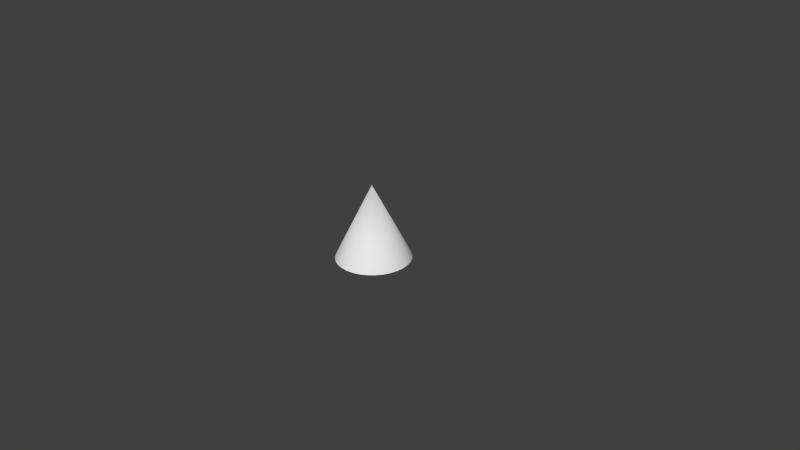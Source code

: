 # Source: ConeB.blend  (saved by Blender 2.67.0; exported with 4.5.12 LTS)
import bpy
from mathutils import Matrix  # noqa: F401  (used for matrix-valued properties, if any)

bpy.ops.wm.read_factory_settings(use_empty=True)
scene = bpy.context.scene
scene.name = 'Scene'

# ---- collections
col_collection_1 = bpy.data.collections.new('Collection 1'); scene.collection.children.link(col_collection_1)

# ---- world
world_world = bpy.data.worlds.new('World'); scene.world = world_world
world_world.color = (0.05088, 0.05088, 0.05088)
world_world.use_sun_shadow = False
world_world.sun_shadow_jitter_overblur = 0.0
world_world.cycles.sampling_method = 'MANUAL'
world_world.cycles.sample_map_resolution = 256

# ---- cameras
cam_camera = bpy.data.cameras.new('Camera')
cam_camera.clip_end = 100.0
cam_camera.lens = 35.0
cam_camera.sensor_width = 32.0
cam_camera.sensor_height = 18.0
cam_camera.ortho_scale = 7.314
cam_camera.dof.focus_distance = 0.0
cam_camera.dof.aperture_fstop = 128.0

# ---- meshes
me_cone = bpy.data.meshes.new('Cone')
me_cone.from_pydata([(0.4775, -0.1483, -0.0303), (0.4394, -0.2386, -0.0303), (0.3844, -0.3197, -0.0303), (0.3147, -0.3886, -0.0303), (0.2328, -0.4425, -0.0303), (0.142, -0.4794, -0.0303), (0.04575, -0.4979, -0.0303), (-0.05226, -0.4973, -0.0303), (-0.1483, -0.4775, -0.0303), (-1.437e-07, 7.158e-08, 0.9697), (-0.2386, -0.4394, -0.0303), (-0.3197, -0.3844, -0.0303), (-0.3886, -0.3147, -0.0303), (-0.4425, -0.2328, -0.0303), (-0.4794, -0.142, -0.0303), (-0.4979, -0.04575, -0.0303), (-0.4973, 0.05226, -0.0303), (-0.4775, 0.1483, -0.0303), (-0.4394, 0.2386, -0.0303), (-0.3844, 0.3197, -0.0303), (-0.3147, 0.3886, -0.0303), (-0.2328, 0.4425, -0.0303), (-0.142, 0.4794, -0.0303), (-0.04575, 0.4979, -0.0303), (0.05226, 0.4973, -0.0303), (0.1483, 0.4775, -0.0303), (0.2386, 0.4394, -0.0303), (0.3197, 0.3844, -0.0303), (0.3886, 0.3147, -0.0303), (0.4425, 0.2328, -0.0303), (0.4794, 0.142, -0.0303), (0.4979, 0.04575, -0.0303), (0.4973, -0.05226, -0.0303)], [], [(31, 9, 32), (0, 9, 1), (32, 9, 0), (1, 9, 2), (30, 9, 31), (29, 9, 30), (28, 9, 29), (27, 9, 28), (26, 9, 27), (25, 9, 26), (24, 9, 25), (23, 9, 24), (22, 9, 23), (21, 9, 22), (20, 9, 21), (19, 9, 20), (18, 9, 19), (17, 9, 18), (16, 9, 17), (15, 9, 16), (14, 9, 15), (13, 9, 14), (12, 9, 13), (11, 9, 12), (10, 9, 11), (8, 9, 10), (7, 9, 8), (6, 9, 7), (5, 9, 6), (4, 9, 5), (3, 9, 4), (2, 9, 3), (0, 1, 2, 3, 4, 5, 6, 7, 8, 10, 11, 12, 13, 14, 15, 16, 17, 18, 19, 20, 21, 22, 23, 24, 25, 26, 27, 28, 29, 30, 31, 32)])
me_cone.polygons.foreach_set('use_smooth', [1, 1, 1, 1, 1, 1, 1, 1, 1, 1, 1, 1, 1, 1, 1, 1, 1, 1, 1, 1, 1, 1, 1, 1, 1, 1, 1, 1, 1, 1, 1, 1, 0])
_uv = me_cone.uv_layers.new(name='UVMap')
_uv.uv.foreach_set('vector', [0.003845, 0.9926, 0.003845, 0.4859, 0.04823, 0.9907, 0.09227, 0.9849, 0.003845, 0.4859, 0.1356, 0.9752, 0.04823, 0.9907, 0.003845, 0.4859, 0.09227, 0.9849, 0.1356, 0.9752, 0.003845, 0.4859, 0.178, 0.9618, 0.2118, 0.02381, 0.003845, 0.4859, 0.1706, 0.007366, 0.2515, 0.0438, 0.003845, 0.4859, 0.2118, 0.02381, 0.2893, 0.06719, 0.003845, 0.4859, 0.2515, 0.0438, 0.3249, 0.0938, 0.003845, 0.4859, 0.2893, 0.06719, 0.358, 0.1234, 0.003845, 0.4859, 0.3249, 0.0938, 0.3884, 0.1558, 0.003845, 0.4859, 0.358, 0.1234, 0.4158, 0.1908, 0.003845, 0.4859, 0.3884, 0.1558, 0.44, 0.228, 0.003845, 0.4859, 0.4158, 0.1908, 0.461, 0.2672, 0.003845, 0.4859, 0.44, 0.228, 0.4784, 0.3081, 0.003845, 0.4859, 0.461, 0.2672, 0.4921, 0.3503, 0.003845, 0.4859, 0.4784, 0.3081, 0.5021, 0.3936, 0.003845, 0.4859, 0.4921, 0.3503, 0.5083, 0.4376, 0.003845, 0.4859, 0.5021, 0.3936, 0.5106, 0.482, 0.003845, 0.4859, 0.5083, 0.4376, 0.509, 0.5264, 0.003845, 0.4859, 0.5106, 0.482, 0.5035, 0.5704, 0.003845, 0.4859, 0.509, 0.5264, 0.4942, 0.6139, 0.003845, 0.4859, 0.5035, 0.5704, 0.4811, 0.6563, 0.003845, 0.4859, 0.4942, 0.6139, 0.4643, 0.6975, 0.003845, 0.4859, 0.4811, 0.6563, 0.444, 0.737, 0.003845, 0.4859, 0.4643, 0.6975, 0.4203, 0.7746, 0.003845, 0.4859, 0.444, 0.737, 0.3934, 0.8099, 0.003845, 0.4859, 0.4203, 0.7746, 0.3636, 0.8428, 0.003845, 0.4859, 0.3934, 0.8099, 0.3309, 0.873, 0.003845, 0.4859, 0.3636, 0.8428, 0.2958, 0.9001, 0.003845, 0.4859, 0.3309, 0.873, 0.2584, 0.9241, 0.003845, 0.4859, 0.2958, 0.9001, 0.219, 0.9447, 0.003845, 0.4859, 0.2584, 0.9241, 0.178, 0.9618, 0.003845, 0.4859, 0.219, 0.9447, 0.9443, 0.3545, 0.9192, 0.392, 0.8874, 0.4239, 0.8499, 0.4489, 0.8082, 0.4662, 0.764, 0.475, 0.7189, 0.475, 0.6747, 0.4662, 0.6331, 0.4489, 0.5956, 0.4239, 0.5637, 0.392, 0.5387, 0.3545, 0.5214, 0.3129, 0.5126, 0.2687, 0.5126, 0.2236, 0.5214, 0.1794, 0.5387, 0.1377, 0.5637, 0.1002, 0.5956, 0.06837, 0.6331, 0.04333, 0.6747, 0.02608, 0.7189, 0.01728, 0.764, 0.01728, 0.8082, 0.02608, 0.8499, 0.04333, 0.8874, 0.06838, 0.9192, 0.1003, 0.9443, 0.1377, 0.9615, 0.1794, 0.9703, 0.2236, 0.9703, 0.2687, 0.9615, 0.3129])
me_cone.use_remesh_preserve_volume = False
me_cone.use_remesh_preserve_attributes = False
me_cone.use_mirror_vertex_groups = False
me_cone.update()

# ---- objects
ob_cone = bpy.data.objects.new('Cone', me_cone)
ob_camera = bpy.data.objects.new('Camera', cam_camera)

# ---- transforms, parenting, visibility, modifiers, constraints
ob_cone.location = (0.0, 0.0, 0.0)
ob_cone.lineart.crease_threshold = 0.0
_m = ob_cone.modifiers.new('EdgeSplit', 'EDGE_SPLIT')
ob_camera.location = (7.481, -6.508, 5.344)
ob_camera.rotation_euler = (1.109, 0.01082, 0.8149)
ob_camera.lock_rotations_4d = False
ob_camera.empty_display_type = 'ARROWS'
ob_camera.color = (0.0, 0.0, 0.0, 0.0)
ob_camera.display_type = 'WIRE'
ob_camera.lineart.crease_threshold = 0.0

# ---- collection membership
col_collection_1.objects.link(ob_cone)
col_collection_1.objects.link(ob_camera)

# ---- scene / render settings (as saved in the file)
scene.camera = ob_camera
scene.frame_start = 1; scene.frame_end = 250; scene.frame_set(1)
scene.render.engine = 'BLENDER_EEVEE_NEXT'
scene.render.image_settings.color_mode = 'RGB'
scene.render.image_settings.compression = 90
scene.render.resolution_percentage = 50
scene.render.dither_intensity = 0.0
scene.render.bake_margin = 2
scene.render.bake_bias = 0.0
scene.cycles.use_denoising = False
scene.cycles.samples = 10
scene.cycles.sampling_pattern = 'TABULATED_SOBOL'
scene.cycles.light_sampling_threshold = 0.0
scene.cycles.use_adaptive_sampling = False
scene.cycles.use_light_tree = False
scene.cycles.blur_glossy = 0.0
scene.cycles.volume_bounces = 1
scene.cycles.pixel_filter_type = 'GAUSSIAN'
scene.cycles.sample_clamp_indirect = 0.0
scene.view_settings.view_transform = 'Standard'
bpy.context.view_layer.update()

# ---- added for rendering (the .blend has no usable light): sun
light_auto_sun = bpy.data.lights.new('AutoSun', 'SUN')
light_auto_sun.energy = 3.0
light_auto_sun.angle = 0.0523599
ob_auto_sun = bpy.data.objects.new('AutoSun', light_auto_sun)
scene.collection.objects.link(ob_auto_sun)
ob_auto_sun.rotation_euler = (0.872665, 0.174533, 0.523599)
bpy.context.view_layer.update()

